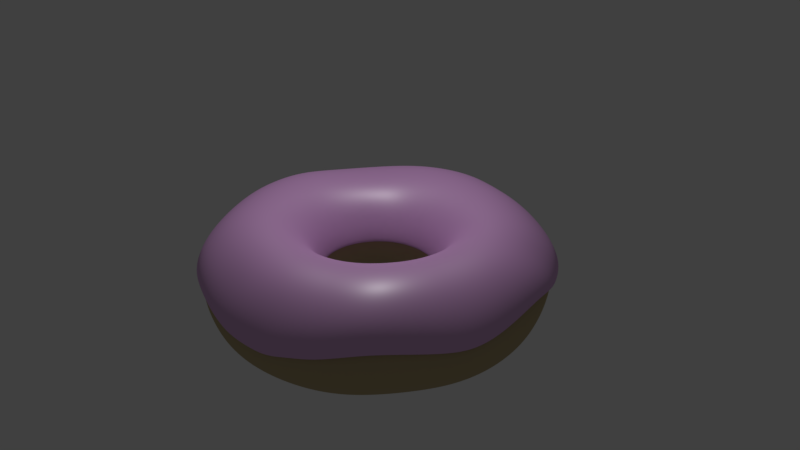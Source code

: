 # Source: donut_pink.blend  (saved by Blender 2.79.0; exported with 4.5.12 LTS)
import bpy
from mathutils import Matrix  # noqa: F401  (used for matrix-valued properties, if any)

bpy.ops.wm.read_factory_settings(use_empty=True)
scene = bpy.context.scene
scene.name = 'Scene'

# ---- collections
col_collection_1 = bpy.data.collections.new('Collection 1'); scene.collection.children.link(col_collection_1)

# ---- materials (node trees are filled in below, after node groups)
mat_material_002 = bpy.data.materials.new('Material.002')
mat_material_002.alpha_threshold = 0.0
mat_material_002.roughness = 0.5
mat_material_001 = bpy.data.materials.new('Material.001')
mat_material_001.alpha_threshold = 0.0
mat_material_001.roughness = 0.5

# ---- material node trees
mat_material_002.use_nodes = True; mat_material_002.node_tree.nodes.clear()
_N = mat_material_002.node_tree.nodes; _L = mat_material_002.node_tree.links
n0 = _N.new('ShaderNodeBsdfAnisotropic'); n0.name = 'Glossy BSDF'; n0.location = (87, 189)
n0.distribution = 'GGX'
n0.inputs[1].default_value = 0.4916
n1 = _N.new('ShaderNodeOutputMaterial'); n1.name = 'Material Output'; n1.location = (574, 312)
n2 = _N.new('ShaderNodeMixShader'); n2.name = 'Mix Shader'; n2.location = (346, 268)
n2.inputs[0].default_value = 0.2
n3 = _N.new('ShaderNodeBsdfDiffuse'); n3.name = 'Diffuse BSDF'; n3.location = (86, 315)
n3.inputs[0].default_value = (0.7725, 0.3973, 0.8, 1.0)
n3.inputs[1].default_value = 0.1299
_L.new(n3.outputs[0], n2.inputs[1])
_L.new(n2.outputs[0], n1.inputs[0])
_L.new(n0.outputs[0], n2.inputs[2])
n1.is_active_output = True
mat_material_001.use_nodes = True; mat_material_001.node_tree.nodes.clear()
_N = mat_material_001.node_tree.nodes; _L = mat_material_001.node_tree.links
n0 = _N.new('ShaderNodeOutputMaterial'); n0.name = 'Material Output'; n0.location = (300, 300)
n1 = _N.new('ShaderNodeBsdfDiffuse'); n1.name = 'Diffuse BSDF'; n1.location = (10, 300)
n1.inputs[0].default_value = (0.4969, 0.3993, 0.225, 1.0)
n1.inputs[1].default_value = 0.1234
_L.new(n1.outputs[0], n0.inputs[0])
n0.is_active_output = True

# ---- world
world_world = bpy.data.worlds.new('World'); scene.world = world_world
world_world.color = (0.05088, 0.05088, 0.05088)
world_world.use_sun_shadow = False
world_world.sun_shadow_jitter_overblur = 0.0
world_world.cycles.sampling_method = 'MANUAL'

# ---- cameras
cam_camera = bpy.data.cameras.new('Camera')
cam_camera.clip_end = 100.0
cam_camera.lens = 35.0
cam_camera.sensor_width = 32.0
cam_camera.sensor_height = 18.0
cam_camera.ortho_scale = 7.314
cam_camera.dof.focus_distance = 0.0

# ---- lights
light_lamp = bpy.data.lights.new('Lamp', 'POINT')
light_lamp.transmission_factor = 0.0
light_lamp.cutoff_distance = 30.0
light_lamp.energy = 100.0
light_lamp.shadow_buffer_clip_start = 1.001
light_lamp.shadow_soft_size = 0.1
light_lamp.shadow_maximum_resolution = 0.006
light_lamp.use_absolute_resolution = True

# ---- meshes
me_torus_001 = bpy.data.meshes.new('Torus.001')
me_torus_001.from_pydata([(1.484, 0.08188, 0.1393), (1.411, 0.05977, 0.3067), (1.239, 0.01835, 0.4486), (0.999, 0.001598, 0.5006), (0.7605, 0.01173, 0.4312), (0.5868, 0.02219, 0.2466), (0.5207, 0.01541, -0.009363), (1.458, 0.3054, 0.1754), (1.385, 0.2678, 0.332), (1.219, 0.1915, 0.4594), (0.9895, 0.1357, 0.5015), (0.7584, 0.1145, 0.4305), (0.5868, 0.1016, 0.2457), (0.5198, 0.08439, -0.009933), (1.419, 0.481, 0.1599), (1.345, 0.4408, 0.3199), (1.185, 0.3489, 0.4555), (0.9646, 0.2669, 0.5017), (0.7431, 0.215, 0.4298), (0.5765, 0.179, 0.245), (0.5097, 0.1516, -0.0104), (1.366, 0.6234, 0.1251), (1.296, 0.5868, 0.2872), (1.137, 0.4924, 0.4437), (0.9251, 0.3915, 0.5009), (0.7142, 0.3108, 0.4293), (0.5555, 0.2525, 0.2445), (0.4905, 0.2155, -0.01071), (1.295, 0.7585, 0.09887), (1.232, 0.7245, 0.263), (1.076, 0.6301, 0.4365), (0.8703, 0.5075, 0.4997), (0.6717, 0.3999, 0.4292), (0.5238, 0.3202, 0.2444), (0.4622, 0.2749, -0.01082), (1.206, 0.9046, 0.09053), (1.152, 0.8661, 0.2549), (1.002, 0.7578, 0.431), (0.8007, 0.6139, 0.4986), (0.6163, 0.4804, 0.4293), (0.4815, 0.3807, 0.2445), (0.4252, 0.3286, -0.01071), (1.094, 1.048, 0.07587), (1.049, 1.001, 0.2442), (0.9073, 0.8759, 0.4273), (0.7166, 0.7094, 0.4981), (0.549, 0.5512, 0.4298), (0.4297, 0.4332, 0.245), (0.3803, 0.3757, -0.0104), (0.9569, 1.179, 0.05477), (0.9197, 1.123, 0.2327), (0.7902, 0.9822, 0.4245), (0.6181, 0.7931, 0.498), (0.4714, 0.6116, 0.4305), (0.3698, 0.4775, 0.2457), (0.3284, 0.4158, -0.009933), (0.7903, 1.293, 0.04264), (0.7584, 1.23, 0.2308), (0.6503, 1.075, 0.4247), (0.5062, 0.8647, 0.4986), (0.3855, 0.6612, 0.4312), (0.3033, 0.5132, 0.2466), (0.2707, 0.4484, -0.009363), (0.6006, 1.383, 0.0486), (0.5764, 1.314, 0.2379), (0.4945, 1.148, 0.429), (0.3848, 0.9231, 0.4995), (0.2932, 0.6999, 0.4319), (0.2317, 0.5403, 0.2475), (0.2085, 0.4734, -0.008752), (0.4174, 1.438, 0.06701), (0.3968, 1.362, 0.2524), (0.3379, 1.192, 0.436), (0.2609, 0.9633, 0.5007), (0.1968, 0.7275, 0.4325), (0.1566, 0.5587, 0.2483), (0.1432, 0.4906, -0.008163), (0.2693, 1.461, 0.1087), (0.2443, 1.376, 0.2828), (0.1877, 1.207, 0.443), (0.1358, 0.9845, 0.5019), (0.09841, 0.7442, 0.4329), (0.07971, 0.5685, 0.249), (0.07608, 0.5, -0.007653), (0.1244, 1.467, 0.1531), (0.09639, 1.379, 0.3143), (0.0391, 1.212, 0.4535), (0.006775, 0.9912, 0.5024), (5.662e-08, 0.75, 0.433), (0.002513, 0.5698, 0.2496), (0.008581, 0.5018, -0.007266), (-0.05159, 1.461, 0.1727), (-0.07865, 1.381, 0.329), (-0.1215, 1.212, 0.4585), (-0.1252, 0.9845, 0.5019), (-0.09789, 0.7436, 0.433), (-0.07345, 0.5628, 0.2499), (-0.05799, 0.496, -0.007041), (-0.2797, 1.437, 0.1469), (-0.2907, 1.363, 0.3117), (-0.2963, 1.193, 0.451), (-0.2559, 0.9635, 0.5004), (-0.1915, 0.7251, 0.432), (-0.1467, 0.5477, 0.25), (-0.1224, 0.483, -0.006993), (-0.523, 1.386, 0.1009), (-0.5166, 1.32, 0.2761), (-0.4705, 1.152, 0.437), (-0.369, 0.9271, 0.495), (-0.2734, 0.6962, 0.428), (-0.2156, 0.5242, 0.2495), (-0.1843, 0.4619, -0.006993), (-0.7368, 1.3, 0.06812), (-0.7146, 1.241, 0.2516), (-0.6098, 1.086, 0.4275), (-0.4636, 0.8748, 0.4867), (-0.3456, 0.6566, 0.4223), (-0.2778, 0.4924, 0.2479), (-0.243, 0.433, -0.006993), (-0.9045, 1.192, 0.06362), (-0.8677, 1.138, 0.2483), (-0.7246, 1.0, 0.4197), (-0.5466, 0.8083, 0.4773), (-0.4109, 0.606, 0.4163), (-0.3343, 0.4524, 0.246), (-0.2974, 0.3967, -0.006993), (-1.052, 1.061, 0.05902), (-1.001, 1.016, 0.2442), (-0.8288, 0.8971, 0.4129), (-0.6237, 0.7271, 0.4695), (-0.4723, 0.5443, 0.4118), (-0.3861, 0.4045, 0.2446), (-0.3466, 0.3536, -0.006993), (-1.182, 0.9072, 0.03144), (-1.121, 0.8714, 0.2248), (-0.9291, 0.7758, 0.4094), (-0.701, 0.6309, 0.4663), (-0.5324, 0.4716, 0.4101), (-0.4335, 0.3491, 0.244), (-0.3897, 0.3044, -0.006993), (-1.292, 0.7358, -0.0008485), (-1.223, 0.7102, 0.2258), (-1.028, 0.6361, 0.4047), (-0.7826, 0.52, 0.4695), (-0.5915, 0.3889, 0.4118), (-0.4762, 0.2871, 0.2446), (-0.426, 0.25, -0.006993), (-1.38, 0.5559, -0.01845), (-1.315, 0.537, 0.2137), (-1.119, 0.4835, 0.4057), (-0.8617, 0.3976, 0.4773), (-0.6472, 0.298, 0.4163), (-0.513, 0.2196, 0.246), (-0.4549, 0.1913, -0.006993), (-1.442, 0.3745, -0.002046), (-1.386, 0.3594, 0.2048), (-1.193, 0.3245, 0.4168), (-0.9296, 0.2675, 0.4867), (-0.695, 0.2012, 0.4223), (-0.542, 0.1481, 0.2479), (-0.476, 0.1294, -0.006993), (-1.479, 0.191, 0.03164), (-1.422, 0.1818, 0.2295), (-1.238, 0.1629, 0.4302), (-0.9778, 0.1338, 0.495), (-0.73, 0.1012, 0.428), (-0.5608, 0.07433, 0.2495), (-0.4887, 0.06526, -0.006993), (-1.491, 0.002613, 0.0592), (-1.433, -0.0003918, 0.2485), (-1.25, 1.093e-07, 0.433), (-0.9991, 0.0002207, 0.4997), (-0.7474, 0.0006337, 0.432), (-0.567, 4.957e-08, 0.25), (-0.493, 4.465e-08, -0.006993), (-1.479, -0.1894, 0.06098), (-1.421, -0.1863, 0.2491), (-1.239, -0.1632, 0.433), (-0.9914, -0.1305, 0.5), (-0.7436, -0.09789, 0.433), (-0.5621, -0.07401, 0.25), (-0.4887, -0.06526, -0.006993), (-1.446, -0.3675, 0.04431), (-1.388, -0.3605, 0.2376), (-1.208, -0.3223, 0.4316), (-0.9659, -0.2588, 0.5), (-0.7244, -0.1941, 0.433), (-0.5477, -0.1467, 0.25), (-0.476, -0.1294, -0.006993), (-1.39, -0.536, 0.02395), (-1.333, -0.5256, 0.2227), (-1.157, -0.473, 0.4266), (-0.9239, -0.3827, 0.5), (-0.6929, -0.287, 0.433), (-0.5238, -0.217, 0.25), (-0.4549, -0.1913, -0.006993), (-1.306, -0.7033, 0.014), (-1.252, -0.688, 0.2158), (-1.086, -0.6176, 0.4241), (-0.866, -0.5, 0.5), (-0.6495, -0.375, 0.433), (-0.491, -0.2835, 0.25), (-0.426, -0.25, -0.006993), (-1.194, -0.8748, 0.02472), (-1.146, -0.8497, 0.223), (-0.9938, -0.7556, 0.4266), (-0.7934, -0.6088, 0.5), (-0.595, -0.4566, 0.433), (-0.4498, -0.3452, 0.25), (-0.3897, -0.3044, -0.006993), (-1.046, -1.046, 0.06043), (-1.009, -1.008, 0.2487), (-0.8828, -0.8831, 0.4328), (-0.7061, -0.7066, 0.4998), (-0.5303, -0.5303, 0.433), (-0.4009, -0.4009, 0.25), (-0.3466, -0.3536, -0.006993), (-0.8747, -1.2, 0.09906), (-0.848, -1.147, 0.2749), (-0.7428, -0.9884, 0.4367), (-0.5976, -0.7882, 0.4978), (-0.4553, -0.5944, 0.4328), (-0.3452, -0.4498, 0.25), (-0.2974, -0.3967, -0.006993), (-0.685, -1.314, 0.1131), (-0.6589, -1.247, 0.2804), (-0.5812, -1.07, 0.4344), (-0.4734, -0.8536, 0.4948), (-0.3692, -0.6468, 0.4319), (-0.2835, -0.491, 0.25), (-0.243, -0.433, -0.006993), (-0.4913, -1.39, 0.0949), (-0.4654, -1.316, 0.2655), (-0.4112, -1.13, 0.4267), (-0.3424, -0.905, 0.4922), (-0.2769, -0.6882, 0.431), (-0.217, -0.5238, 0.25), (-0.1843, -0.4619, -0.006993), (-0.3073, -1.441, 0.05547), (-0.2858, -1.365, 0.2352), (-0.2484, -1.176, 0.4183), (-0.213, -0.9445, 0.4911), (-0.1822, -0.7189, 0.4307), (-0.1467, -0.5477, 0.25), (-0.1224, -0.483, -0.006993), (-0.136, -1.474, 0.02406), (-0.122, -1.401, 0.2157), (-0.1003, -1.212, 0.4154), (-0.09025, -0.9726, 0.4922), (-0.08774, -0.7388, 0.431), (-0.07401, -0.5621, 0.25), (-0.05827, -0.4957, -0.006993), (0.0338, -1.492, 0.007201), (0.03345, -1.424, 0.2113), (0.03772, -1.233, 0.4178), (0.0266, -0.9875, 0.4948), (0.005758, -0.7473, 0.4319), (4.281e-08, -0.567, 0.25), (0.006993, -0.5, -0.006993), (0.2023, -1.486, 0.001048), (0.1886, -1.423, 0.2084), (0.1764, -1.234, 0.4223), (0.1416, -0.9862, 0.4978), (0.0992, -0.743, 0.4328), (0.07401, -0.5621, 0.25), (0.07226, -0.4957, -0.006993), (0.4143, -1.454, -0.009413), (0.3601, -1.392, 0.2103), (0.3214, -1.209, 0.425), (0.2598, -0.9655, 0.4998), (0.1941, -0.7244, 0.433), (0.1467, -0.5477, 0.25), (0.1364, -0.483, -0.006993), (0.5626, -1.39, 0.02469), (0.5369, -1.331, 0.2262), (0.475, -1.157, 0.4261), (0.3827, -0.9239, 0.5), (0.287, -0.6929, 0.433), (0.217, -0.5238, 0.25), (0.1983, -0.4619, -0.006993), (0.7495, -1.298, 0.04957), (0.7093, -1.246, 0.2534), (0.6223, -1.085, 0.4373), (0.5, -0.866, 0.5), (0.375, -0.6495, 0.433), (0.2835, -0.491, 0.25), (0.257, -0.433, -0.006993), (0.9151, -1.19, 0.1001), (0.8623, -1.149, 0.2988), (0.7533, -1.001, 0.4628), (0.6072, -0.7951, 0.5043), (0.4566, -0.595, 0.433), (0.3452, -0.4498, 0.25), (0.3114, -0.3967, -0.006993), (1.057, -1.068, 0.1367), (0.994, -1.038, 0.3347), (0.8679, -0.9025, 0.4834), (0.703, -0.7118, 0.5116), (0.5303, -0.5303, 0.433), (0.4009, -0.4009, 0.25), (0.3605, -0.3536, -0.006993), (1.179, -0.9261, 0.1377), (1.109, -0.905, 0.3414), (0.9713, -0.7841, 0.4904), (0.788, -0.6148, 0.5149), (0.595, -0.4566, 0.433), (0.4504, -0.3445, 0.2499), (0.404, -0.3041, -0.007041), (1.288, -0.7594, 0.1138), (1.217, -0.7444, 0.319), (1.066, -0.6443, 0.4805), (0.8619, -0.5047, 0.5116), (0.6495, -0.375, 0.433), (0.4935, -0.2807, 0.2496), (0.4416, -0.2482, -0.007266), (1.384, -0.5752, 0.08085), (1.311, -0.5637, 0.2827), (1.146, -0.4887, 0.4579), (0.9223, -0.3844, 0.5043), (0.6934, -0.2864, 0.4329), (0.5295, -0.2106, 0.249), (0.4728, -0.1871, -0.007653), (1.452, -0.382, 0.05656), (1.382, -0.3747, 0.248), (1.206, -0.3261, 0.4348), (0.9659, -0.2588, 0.5), (0.7272, -0.1911, 0.4325), (0.5576, -0.1357, 0.2483), (0.4967, -0.1218, -0.008163), (1.485, -0.1597, 0.08466), (1.415, -0.1645, 0.2641), (1.237, -0.1598, 0.4326), (0.9914, -0.1305, 0.5), (0.7498, -0.09093, 0.4319), (0.5769, -0.05751, 0.2475), (0.5129, -0.05382, -0.008752)], [], [(0, 7, 8, 1), (1, 8, 9, 2), (2, 9, 10, 3), (3, 10, 11, 4), (4, 11, 12, 5), (5, 12, 13, 6), (7, 14, 15, 8), (8, 15, 16, 9), (9, 16, 17, 10), (10, 17, 18, 11), (11, 18, 19, 12), (12, 19, 20, 13), (14, 21, 22, 15), (15, 22, 23, 16), (16, 23, 24, 17), (17, 24, 25, 18), (18, 25, 26, 19), (19, 26, 27, 20), (21, 28, 29, 22), (22, 29, 30, 23), (23, 30, 31, 24), (24, 31, 32, 25), (25, 32, 33, 26), (26, 33, 34, 27), (28, 35, 36, 29), (29, 36, 37, 30), (30, 37, 38, 31), (31, 38, 39, 32), (32, 39, 40, 33), (33, 40, 41, 34), (35, 42, 43, 36), (36, 43, 44, 37), (37, 44, 45, 38), (38, 45, 46, 39), (39, 46, 47, 40), (40, 47, 48, 41), (42, 49, 50, 43), (43, 50, 51, 44), (44, 51, 52, 45), (45, 52, 53, 46), (46, 53, 54, 47), (47, 54, 55, 48), (49, 56, 57, 50), (50, 57, 58, 51), (51, 58, 59, 52), (52, 59, 60, 53), (53, 60, 61, 54), (54, 61, 62, 55), (56, 63, 64, 57), (57, 64, 65, 58), (58, 65, 66, 59), (59, 66, 67, 60), (60, 67, 68, 61), (61, 68, 69, 62), (63, 70, 71, 64), (64, 71, 72, 65), (65, 72, 73, 66), (66, 73, 74, 67), (67, 74, 75, 68), (68, 75, 76, 69), (70, 77, 78, 71), (71, 78, 79, 72), (72, 79, 80, 73), (73, 80, 81, 74), (74, 81, 82, 75), (75, 82, 83, 76), (77, 84, 85, 78), (78, 85, 86, 79), (79, 86, 87, 80), (80, 87, 88, 81), (81, 88, 89, 82), (82, 89, 90, 83), (84, 91, 92, 85), (85, 92, 93, 86), (86, 93, 94, 87), (87, 94, 95, 88), (88, 95, 96, 89), (89, 96, 97, 90), (91, 98, 99, 92), (92, 99, 100, 93), (93, 100, 101, 94), (94, 101, 102, 95), (95, 102, 103, 96), (96, 103, 104, 97), (98, 105, 106, 99), (99, 106, 107, 100), (100, 107, 108, 101), (101, 108, 109, 102), (102, 109, 110, 103), (103, 110, 111, 104), (105, 112, 113, 106), (106, 113, 114, 107), (107, 114, 115, 108), (108, 115, 116, 109), (109, 116, 117, 110), (110, 117, 118, 111), (112, 119, 120, 113), (113, 120, 121, 114), (114, 121, 122, 115), (115, 122, 123, 116), (116, 123, 124, 117), (117, 124, 125, 118), (119, 126, 127, 120), (120, 127, 128, 121), (121, 128, 129, 122), (122, 129, 130, 123), (123, 130, 131, 124), (124, 131, 132, 125), (126, 133, 134, 127), (127, 134, 135, 128), (128, 135, 136, 129), (129, 136, 137, 130), (130, 137, 138, 131), (131, 138, 139, 132), (133, 140, 141, 134), (134, 141, 142, 135), (135, 142, 143, 136), (136, 143, 144, 137), (137, 144, 145, 138), (138, 145, 146, 139), (140, 147, 148, 141), (141, 148, 149, 142), (142, 149, 150, 143), (143, 150, 151, 144), (144, 151, 152, 145), (145, 152, 153, 146), (147, 154, 155, 148), (148, 155, 156, 149), (149, 156, 157, 150), (150, 157, 158, 151), (151, 158, 159, 152), (152, 159, 160, 153), (154, 161, 162, 155), (155, 162, 163, 156), (156, 163, 164, 157), (157, 164, 165, 158), (158, 165, 166, 159), (159, 166, 167, 160), (161, 168, 169, 162), (162, 169, 170, 163), (163, 170, 171, 164), (164, 171, 172, 165), (165, 172, 173, 166), (166, 173, 174, 167), (168, 175, 176, 169), (169, 176, 177, 170), (170, 177, 178, 171), (171, 178, 179, 172), (172, 179, 180, 173), (173, 180, 181, 174), (175, 182, 183, 176), (176, 183, 184, 177), (177, 184, 185, 178), (178, 185, 186, 179), (179, 186, 187, 180), (180, 187, 188, 181), (182, 189, 190, 183), (183, 190, 191, 184), (184, 191, 192, 185), (185, 192, 193, 186), (186, 193, 194, 187), (187, 194, 195, 188), (189, 196, 197, 190), (190, 197, 198, 191), (191, 198, 199, 192), (192, 199, 200, 193), (193, 200, 201, 194), (194, 201, 202, 195), (196, 203, 204, 197), (197, 204, 205, 198), (198, 205, 206, 199), (199, 206, 207, 200), (200, 207, 208, 201), (201, 208, 209, 202), (203, 210, 211, 204), (204, 211, 212, 205), (205, 212, 213, 206), (206, 213, 214, 207), (207, 214, 215, 208), (208, 215, 216, 209), (210, 217, 218, 211), (211, 218, 219, 212), (212, 219, 220, 213), (213, 220, 221, 214), (214, 221, 222, 215), (215, 222, 223, 216), (217, 224, 225, 218), (218, 225, 226, 219), (219, 226, 227, 220), (220, 227, 228, 221), (221, 228, 229, 222), (222, 229, 230, 223), (224, 231, 232, 225), (225, 232, 233, 226), (226, 233, 234, 227), (227, 234, 235, 228), (228, 235, 236, 229), (229, 236, 237, 230), (231, 238, 239, 232), (232, 239, 240, 233), (233, 240, 241, 234), (234, 241, 242, 235), (235, 242, 243, 236), (236, 243, 244, 237), (238, 245, 246, 239), (239, 246, 247, 240), (240, 247, 248, 241), (241, 248, 249, 242), (242, 249, 250, 243), (243, 250, 251, 244), (245, 252, 253, 246), (246, 253, 254, 247), (247, 254, 255, 248), (248, 255, 256, 249), (249, 256, 257, 250), (250, 257, 258, 251), (252, 259, 260, 253), (253, 260, 261, 254), (254, 261, 262, 255), (255, 262, 263, 256), (256, 263, 264, 257), (257, 264, 265, 258), (259, 266, 267, 260), (260, 267, 268, 261), (261, 268, 269, 262), (262, 269, 270, 263), (263, 270, 271, 264), (264, 271, 272, 265), (266, 273, 274, 267), (267, 274, 275, 268), (268, 275, 276, 269), (269, 276, 277, 270), (270, 277, 278, 271), (271, 278, 279, 272), (273, 280, 281, 274), (274, 281, 282, 275), (275, 282, 283, 276), (276, 283, 284, 277), (277, 284, 285, 278), (278, 285, 286, 279), (280, 287, 288, 281), (281, 288, 289, 282), (282, 289, 290, 283), (283, 290, 291, 284), (284, 291, 292, 285), (285, 292, 293, 286), (287, 294, 295, 288), (288, 295, 296, 289), (289, 296, 297, 290), (290, 297, 298, 291), (291, 298, 299, 292), (292, 299, 300, 293), (294, 301, 302, 295), (295, 302, 303, 296), (296, 303, 304, 297), (297, 304, 305, 298), (298, 305, 306, 299), (299, 306, 307, 300), (301, 308, 309, 302), (302, 309, 310, 303), (303, 310, 311, 304), (304, 311, 312, 305), (305, 312, 313, 306), (306, 313, 314, 307), (308, 315, 316, 309), (309, 316, 317, 310), (310, 317, 318, 311), (311, 318, 319, 312), (312, 319, 320, 313), (313, 320, 321, 314), (315, 322, 323, 316), (316, 323, 324, 317), (317, 324, 325, 318), (318, 325, 326, 319), (319, 326, 327, 320), (320, 327, 328, 321), (322, 329, 330, 323), (323, 330, 331, 324), (324, 331, 332, 325), (325, 332, 333, 326), (326, 333, 334, 327), (327, 334, 335, 328), (329, 0, 1, 330), (330, 1, 2, 331), (331, 2, 3, 332), (332, 3, 4, 333), (333, 4, 5, 334), (334, 5, 6, 335)])
me_torus_001.polygons.foreach_set('use_smooth', [True] * 288)
me_torus_001.materials.append(mat_material_002)
me_torus_001.use_remesh_preserve_volume = False
me_torus_001.use_remesh_preserve_attributes = False
me_torus_001.use_mirror_vertex_groups = False
me_torus_001.update()
me_torus = bpy.data.meshes.new('Torus')
me_torus.from_pydata([(1.493, 0.004964, 0.003358), (1.42, 0.008639, 0.2558), (1.241, 0.00605, 0.4371), (0.999, 0.001598, 0.5006), (0.7605, 0.01173, 0.4312), (0.5868, 0.02219, 0.2466), (0.5137, 0.01541, -0.00237), (0.569, 0.002262, -0.2503), (0.75, 0.0, -0.433), (1.0, 0.0005377, -0.4998), (1.25, 0.0002931, -0.4329), (1.432, 0.000419, -0.2497), (1.471, 0.2067, 0.007396), (1.396, 0.2035, 0.2611), (1.222, 0.1745, 0.4407), (0.9895, 0.1357, 0.5015), (0.7584, 0.1145, 0.4305), (0.5868, 0.1016, 0.2457), (0.5128, 0.08439, -0.002941), (0.5655, 0.07781, -0.2506), (0.7436, 0.09789, -0.433), (0.9914, 0.1305, -0.5), (1.239, 0.1632, -0.433), (1.417, 0.1895, -0.2483), (1.429, 0.4017, 0.01011), (1.354, 0.391, 0.2636), (1.187, 0.3372, 0.4423), (0.9646, 0.2669, 0.5017), (0.7431, 0.215, 0.4298), (0.5765, 0.179, 0.245), (0.5027, 0.1516, -0.003409), (0.5523, 0.1519, -0.2508), (0.7244, 0.1941, -0.433), (0.9659, 0.2588, -0.5), (1.207, 0.3229, -0.4304), (1.379, 0.3736, -0.2435), (1.369, 0.5826, 0.01895), (1.299, 0.5646, 0.2621), (1.138, 0.4897, 0.4407), (0.9251, 0.3915, 0.5009), (0.7142, 0.3108, 0.4293), (0.5555, 0.2525, 0.2445), (0.4835, 0.2155, -0.003718), (0.5293, 0.2231, -0.2509), (0.6929, 0.287, -0.433), (0.9239, 0.3821, -0.4977), (1.155, 0.475, -0.4193), (1.319, 0.5467, -0.2283), (1.292, 0.7491, 0.02833), (1.232, 0.7223, 0.2605), (1.076, 0.6301, 0.4365), (0.8703, 0.5075, 0.4997), (0.6717, 0.3999, 0.4292), (0.5238, 0.3202, 0.2444), (0.4552, 0.2749, -0.003826), (0.4968, 0.29, -0.251), (0.6495, 0.375, -0.433), (0.8661, 0.4985, -0.4937), (1.083, 0.6187, -0.4073), (1.24, 0.7083, -0.2121), (1.2, 0.9023, 0.02888), (1.152, 0.866, 0.2553), (1.002, 0.7578, 0.431), (0.8007, 0.6139, 0.4986), (0.6163, 0.4804, 0.4293), (0.4815, 0.3807, 0.2445), (0.4182, 0.3286, -0.003718), (0.4553, 0.3513, -0.2509), (0.595, 0.4566, -0.433), (0.7934, 0.6068, -0.4919), (0.9919, 0.7533, -0.402), (1.139, 0.8604, -0.2048), (1.084, 1.046, 0.0194), (1.046, 1.0, 0.248), (0.9069, 0.8759, 0.4278), (0.7166, 0.7094, 0.4981), (0.549, 0.5512, 0.4298), (0.4297, 0.4332, 0.245), (0.3733, 0.3757, -0.003409), (0.4055, 0.4061, -0.2508), (0.5303, 0.5303, -0.433), (0.7071, 0.7056, -0.4937), (0.884, 0.8775, -0.4073), (1.021, 1.002, -0.2144), (0.9417, 1.177, 0.004745), (0.9131, 1.122, 0.2417), (0.7886, 0.9821, 0.4267), (0.6181, 0.7931, 0.498), (0.4714, 0.6116, 0.4305), (0.3698, 0.4775, 0.2457), (0.3214, 0.4158, -0.002941), (0.3485, 0.4536, -0.2506), (0.4566, 0.595, -0.433), (0.6088, 0.7928, -0.4977), (0.761, 0.9883, -0.4193), (0.881, 1.129, -0.2324), (0.7721, 1.291, -0.004197), (0.7497, 1.229, 0.2424), (0.648, 1.075, 0.4278), (0.5062, 0.8647, 0.4986), (0.3855, 0.6612, 0.4312), (0.3033, 0.5132, 0.2466), (0.2637, 0.4484, -0.00237), (0.2855, 0.4933, -0.2503), (0.375, 0.6495, -0.433), (0.5, 0.866, -0.5), (0.625, 1.082, -0.4304), (0.7217, 1.238, -0.2472), (0.5848, 1.381, -0.002045), (0.5695, 1.313, 0.2471), (0.493, 1.148, 0.431), (0.3848, 0.9231, 0.4995), (0.2932, 0.6999, 0.4319), (0.2317, 0.5403, 0.2475), (0.2015, 0.4734, -0.001759), (0.2178, 0.5247, -0.2501), (0.287, 0.6929, -0.433), (0.3827, 0.9239, -0.5), (0.4784, 1.155, -0.433), (0.5492, 1.324, -0.2502), (0.3984, 1.437, 0.002972), (0.3915, 1.362, 0.2545), (0.3377, 1.192, 0.4364), (0.2609, 0.9633, 0.5007), (0.1968, 0.7275, 0.4325), (0.1566, 0.5587, 0.2483), (0.1362, 0.4906, -0.001171), (0.1468, 0.5478, -0.25), (0.1941, 0.7244, -0.433), (0.2588, 0.9659, -0.5), (0.3235, 1.207, -0.433), (0.3717, 1.383, -0.2497), (0.2156, 1.461, 0.007084), (0.2178, 1.376, 0.2607), (0.1847, 1.207, 0.4404), (0.1358, 0.9845, 0.5019), (0.09841, 0.7442, 0.4329), (0.07971, 0.5685, 0.249), (0.06909, 0.5, -0.00066), (0.07401, 0.5621, -0.25), (0.09789, 0.7436, -0.433), (0.1305, 0.9914, -0.5), (0.1632, 1.239, -0.433), (0.1915, 1.415, -0.2484), (0.02469, 1.468, 0.008828), (0.0375, 1.38, 0.2631), (0.02572, 1.212, 0.4419), (0.006775, 0.9912, 0.5024), (5.662e-08, 0.75, 0.433), (0.002513, 0.5698, 0.2496), (0.001588, 0.5018, -0.0002738), (4.281e-08, 0.567, -0.25), (5.662e-08, 0.75, -0.433), (7.55e-08, 1.0, -0.5), (9.437e-08, 1.25, -0.433), (0.00647, 1.425, -0.2477), (-0.1761, 1.461, 0.007052), (-0.1573, 1.382, 0.2607), (-0.1423, 1.212, 0.4405), (-0.1252, 0.9845, 0.5019), (-0.09789, 0.7436, 0.433), (-0.07345, 0.5628, 0.2499), (-0.06498, 0.496, -4.855e-05), (-0.07401, 0.5621, -0.25), (-0.09789, 0.7436, -0.433), (-0.1305, 0.9914, -0.5), (-0.1632, 1.239, -0.433), (-0.1826, 1.415, -0.2484), (-0.3793, 1.437, 0.003197), (-0.3552, 1.364, 0.2556), (-0.3124, 1.193, 0.437), (-0.2559, 0.9635, 0.5004), (-0.1915, 0.7251, 0.432), (-0.1467, 0.5477, 0.25), (-0.1294, 0.483, 6.123e-17), (-0.1467, 0.5477, -0.25), (-0.1941, 0.7244, -0.433), (-0.2588, 0.9659, -0.5), (-0.3235, 1.207, -0.433), (-0.3701, 1.383, -0.2497), (-0.5734, 1.385, 0.0002381), (-0.5452, 1.32, 0.2511), (-0.4747, 1.152, 0.4333), (-0.369, 0.9271, 0.495), (-0.2734, 0.6962, 0.428), (-0.2156, 0.5242, 0.2495), (-0.1913, 0.4619, 6.123e-17), (-0.217, 0.5238, -0.25), (-0.287, 0.6929, -0.433), (-0.3827, 0.9239, -0.5), (-0.4784, 1.155, -0.433), (-0.5484, 1.324, -0.25), (-0.75, 1.299, 0.0), (-0.7165, 1.241, 0.25), (-0.6098, 1.086, 0.4275), (-0.4636, 0.8748, 0.4867), (-0.3456, 0.6566, 0.4223), (-0.2778, 0.4924, 0.2479), (-0.25, 0.433, 6.123e-17), (-0.2835, 0.491, -0.25), (-0.375, 0.6495, -0.433), (-0.5, 0.866, -0.5), (-0.625, 1.083, -0.433), (-0.7165, 1.241, -0.25), (-0.9131, 1.19, 0.0), (-0.8677, 1.138, 0.2483), (-0.7246, 1.0, 0.4197), (-0.5466, 0.8083, 0.4773), (-0.4109, 0.606, 0.4163), (-0.3343, 0.4524, 0.246), (-0.3044, 0.3967, 6.123e-17), (-0.3452, 0.4498, -0.25), (-0.4566, 0.595, -0.433), (-0.6088, 0.7934, -0.5), (-0.761, 0.9917, -0.433), (-0.8724, 1.137, -0.25), (-1.061, 1.061, 0.0), (-1.001, 1.016, 0.2454), (-0.8288, 0.8971, 0.4129), (-0.6237, 0.7271, 0.4695), (-0.4723, 0.5443, 0.4118), (-0.3861, 0.4045, 0.2446), (-0.3536, 0.3536, 6.123e-17), (-0.4009, 0.4009, -0.25), (-0.5303, 0.5303, -0.433), (-0.7071, 0.7071, -0.5), (-0.8839, 0.8839, -0.433), (-1.013, 1.013, -0.25), (-1.19, 0.9131, 0.0), (-1.121, 0.8763, 0.244), (-0.9291, 0.776, 0.4101), (-0.701, 0.6309, 0.4663), (-0.5324, 0.4716, 0.4101), (-0.4335, 0.3491, 0.244), (-0.3967, 0.3044, 6.123e-17), (-0.4498, 0.3452, -0.25), (-0.595, 0.4566, -0.433), (-0.7934, 0.6088, -0.5), (-0.9917, 0.761, -0.433), (-1.137, 0.8724, -0.25), (-1.299, 0.75, 0.0), (-1.228, 0.7196, 0.2454), (-1.027, 0.6382, 0.4129), (-0.7826, 0.52, 0.4695), (-0.5915, 0.3889, 0.4118), (-0.4762, 0.2871, 0.2446), (-0.433, 0.25, 6.123e-17), (-0.491, 0.2835, -0.25), (-0.6495, 0.375, -0.433), (-0.866, 0.5, -0.5), (-1.083, 0.625, -0.433), (-1.241, 0.7165, -0.25), (-1.386, 0.574, 0.0), (-1.319, 0.5495, 0.2483), (-1.118, 0.4871, 0.4197), (-0.8617, 0.3976, 0.4773), (-0.6472, 0.298, 0.4163), (-0.513, 0.2196, 0.246), (-0.4619, 0.1913, 6.123e-17), (-0.5238, 0.217, -0.25), (-0.6929, 0.287, -0.433), (-0.9239, 0.3827, -0.5), (-1.155, 0.4784, -0.433), (-1.324, 0.5484, -0.25), (-1.449, 0.3882, 0.0), (-1.384, 0.3709, 0.25), (-1.192, 0.3272, 0.4275), (-0.9296, 0.2675, 0.4867), (-0.695, 0.2012, 0.4223), (-0.542, 0.1481, 0.2479), (-0.483, 0.1294, 6.123e-17), (-0.5477, 0.1467, -0.25), (-0.7244, 0.1941, -0.433), (-0.9659, 0.2588, -0.5), (-1.207, 0.3235, -0.433), (-1.384, 0.3709, -0.25), (-1.487, 0.1958, 0.0), (-1.421, 0.187, 0.25), (-1.238, 0.1635, 0.4325), (-0.9778, 0.1338, 0.495), (-0.73, 0.1012, 0.428), (-0.5608, 0.07433, 0.2495), (-0.4957, 0.06526, 6.123e-17), (-0.5621, 0.07401, -0.25), (-0.7436, 0.09789, -0.433), (-0.9914, 0.1305, -0.5), (-1.239, 0.1632, -0.433), (-1.421, 0.187, -0.25), (-1.5, 1.311e-07, 0.0), (-1.433, 1.253e-07, 0.25), (-1.25, 1.093e-07, 0.433), (-0.9991, 0.0002207, 0.4997), (-0.7474, 0.0006337, 0.432), (-0.567, 4.957e-08, 0.25), (-0.5, 4.371e-08, 6.123e-17), (-0.567, 4.957e-08, -0.25), (-0.75, 6.557e-08, -0.433), (-1.0, 8.742e-08, -0.5), (-1.25, 1.093e-07, -0.433), (-1.433, 1.253e-07, -0.25), (-1.487, -0.1958, 0.0), (-1.421, -0.187, 0.25), (-1.239, -0.1632, 0.433), (-0.9914, -0.1305, 0.5), (-0.7436, -0.09789, 0.433), (-0.5621, -0.07401, 0.25), (-0.4957, -0.06526, 6.123e-17), (-0.5621, -0.07401, -0.25), (-0.7436, -0.09789, -0.433), (-0.9914, -0.1305, -0.5), (-1.239, -0.1632, -0.433), (-1.421, -0.187, -0.25), (-1.449, -0.3882, 0.0), (-1.384, -0.3709, 0.25), (-1.207, -0.3235, 0.433), (-0.9659, -0.2588, 0.5), (-0.7244, -0.1941, 0.433), (-0.5477, -0.1467, 0.25), (-0.483, -0.1294, 6.123e-17), (-0.5477, -0.1467, -0.25), (-0.7244, -0.1941, -0.433), (-0.9659, -0.2588, -0.5), (-1.207, -0.3235, -0.433), (-1.384, -0.3709, -0.25), (-1.386, -0.574, 0.0), (-1.324, -0.5484, 0.25), (-1.155, -0.4784, 0.433), (-0.9239, -0.3827, 0.5), (-0.6929, -0.287, 0.433), (-0.5238, -0.217, 0.25), (-0.4619, -0.1913, 6.123e-17), (-0.5238, -0.217, -0.25), (-0.6929, -0.287, -0.433), (-0.9239, -0.3827, -0.5), (-1.155, -0.4784, -0.433), (-1.324, -0.5484, -0.25), (-1.299, -0.75, 0.0), (-1.241, -0.7165, 0.25), (-1.083, -0.625, 0.433), (-0.866, -0.5, 0.5), (-0.6495, -0.375, 0.433), (-0.491, -0.2835, 0.25), (-0.433, -0.25, 6.123e-17), (-0.491, -0.2835, -0.25), (-0.6495, -0.375, -0.433), (-0.866, -0.5, -0.5), (-1.083, -0.625, -0.433), (-1.241, -0.7165, -0.25), (-1.19, -0.9131, 0.0), (-1.137, -0.8724, 0.25), (-0.9917, -0.761, 0.433), (-0.7934, -0.6088, 0.5), (-0.595, -0.4566, 0.433), (-0.4498, -0.3452, 0.25), (-0.3967, -0.3044, 6.123e-17), (-0.4498, -0.3452, -0.25), (-0.595, -0.4566, -0.433), (-0.7934, -0.6088, -0.5), (-0.9917, -0.761, -0.433), (-1.137, -0.8724, -0.25), (-1.061, -1.061, 0.0), (-1.013, -1.013, 0.25), (-0.8833, -0.8836, 0.4329), (-0.7061, -0.7066, 0.4998), (-0.5303, -0.5303, 0.433), (-0.4009, -0.4009, 0.25), (-0.3536, -0.3536, 6.123e-17), (-0.4009, -0.4009, -0.25), (-0.5303, -0.5303, -0.433), (-0.7071, -0.7071, -0.5), (-0.8839, -0.8839, -0.433), (-1.013, -1.013, -0.25), (-0.911, -1.19, 9.92e-05), (-0.8677, -1.135, 0.2493), (-0.7476, -0.9854, 0.4304), (-0.5976, -0.7882, 0.4978), (-0.4553, -0.5944, 0.4328), (-0.3452, -0.4498, 0.25), (-0.3044, -0.3967, 6.123e-17), (-0.3452, -0.4498, -0.25), (-0.4566, -0.595, -0.433), (-0.6088, -0.7934, -0.5), (-0.761, -0.9917, -0.433), (-0.8717, -1.137, -0.25), (-0.7308, -1.297, 0.0004234), (-0.6844, -1.231, 0.2466), (-0.5875, -1.066, 0.4261), (-0.4734, -0.8536, 0.4948), (-0.3692, -0.6468, 0.4319), (-0.2835, -0.491, 0.25), (-0.25, -0.433, 6.123e-17), (-0.2835, -0.491, -0.25), (-0.375, -0.6495, -0.433), (-0.5, -0.866, -0.5), (-0.6237, -1.082, -0.433), (-0.7055, -1.24, -0.2495), (-0.5287, -1.379, 2.052e-05), (-0.4841, -1.304, 0.2438), (-0.4147, -1.127, 0.422), (-0.3424, -0.905, 0.4922), (-0.2769, -0.6882, 0.431), (-0.217, -0.5238, 0.25), (-0.1913, -0.4619, 6.123e-17), (-0.217, -0.5238, -0.25), (-0.287, -0.6929, -0.433), (-0.3827, -0.9239, -0.5), (-0.4723, -1.154, -0.4327), (-0.5235, -1.322, -0.2489), (-0.33, -1.44, -0.0002097), (-0.294, -1.361, 0.2425), (-0.2489, -1.175, 0.4202), (-0.213, -0.9445, 0.4911), (-0.1822, -0.7189, 0.4307), (-0.1467, -0.5477, 0.25), (-0.1294, -0.483, 6.123e-17), (-0.1467, -0.5477, -0.25), (-0.1941, -0.7244, -0.433), (-0.2588, -0.9659, -0.5), (-0.3148, -1.207, -0.4326), (-0.3391, -1.382, -0.2485), (-0.15, -1.481, 4.24e-05), (-0.1253, -1.401, 0.2437), (-0.1011, -1.212, 0.422), (-0.09025, -0.9726, 0.4922), (-0.08774, -0.7388, 0.431), (-0.07401, -0.5621, 0.25), (-0.06526, -0.4957, 6.123e-17), (-0.07401, -0.5621, -0.25), (-0.0979, -0.7436, -0.433), (-0.1305, -0.9914, -0.5), (-0.1567, -1.239, -0.4327), (-0.161, -1.419, -0.2488), (0.02092, -1.498, 0.0005001), (0.03112, -1.423, 0.2466), (0.03678, -1.233, 0.426), (0.0266, -0.9875, 0.4948), (0.005758, -0.7473, 0.4319), (4.281e-08, -0.567, 0.25), (3.775e-08, -0.5, 6.123e-17), (4.281e-08, -0.567, -0.25), (5.662e-08, -0.75, -0.433), (7.55e-08, -1.0, -0.5), (0.001729, -1.25, -0.4329), (0.01244, -1.432, -0.2494), (0.199, -1.487, 0.000145), (0.1921, -1.419, 0.2493), (0.1766, -1.233, 0.4304), (0.1416, -0.9862, 0.4978), (0.0992, -0.743, 0.4328), (0.07401, -0.5621, 0.25), (0.06526, -0.4957, 6.123e-17), (0.07401, -0.5621, -0.25), (0.09789, -0.7436, -0.433), (0.1305, -0.9914, -0.5), (0.1632, -1.239, -0.433), (0.1883, -1.421, -0.2499), (0.3882, -1.449, 0.0), (0.3709, -1.384, 0.25), (0.3241, -1.207, 0.4329), (0.2598, -0.9655, 0.4998), (0.1941, -0.7244, 0.433), (0.1467, -0.5477, 0.25), (0.1294, -0.483, 6.123e-17), (0.1467, -0.5477, -0.25), (0.1941, -0.7244, -0.433), (0.2588, -0.9659, -0.5), (0.3235, -1.207, -0.433), (0.3709, -1.384, -0.25), (0.574, -1.386, 0.0), (0.5484, -1.324, 0.25), (0.4784, -1.155, 0.433), (0.3827, -0.9239, 0.5), (0.287, -0.6929, 0.433), (0.217, -0.5238, 0.25), (0.1913, -0.4619, 6.123e-17), (0.217, -0.5238, -0.25), (0.287, -0.6929, -0.433), (0.3827, -0.9239, -0.5), (0.4784, -1.155, -0.433), (0.5484, -1.324, -0.25), (0.7494, -1.3, 0.001557), (0.7139, -1.244, 0.2573), (0.6232, -1.085, 0.4379), (0.5, -0.866, 0.5), (0.375, -0.6495, 0.433), (0.2835, -0.491, 0.25), (0.25, -0.433, 6.123e-17), (0.2835, -0.491, -0.25), (0.375, -0.6495, -0.433), (0.5002, -0.8655, -0.4998), (0.6251, -1.082, -0.4329), (0.7165, -1.241, -0.25), (0.9057, -1.198, 0.02074), (0.8594, -1.152, 0.2861), (0.7519, -1.002, 0.4583), (0.6072, -0.7951, 0.5043), (0.4566, -0.595, 0.433), (0.3452, -0.4498, 0.25), (0.3044, -0.3967, 6.123e-17), (0.3452, -0.4498, -0.25), (0.4568, -0.5943, -0.4327), (0.6105, -0.7873, -0.4974), (0.763, -0.9844, -0.4299), (0.8723, -1.136, -0.2474), (1.044, -1.079, 0.04572), (0.9887, -1.041, 0.3187), (0.8669, -0.9032, 0.4805), (0.703, -0.7118, 0.5116), (0.5303, -0.5303, 0.433), (0.4009, -0.4009, 0.25), (0.3536, -0.3536, 6.123e-17), (0.4009, -0.4009, -0.25), (0.5312, -0.5272, -0.4317), (0.7112, -0.6927, -0.4938), (0.8894, -0.8644, -0.4247), (1.013, -1.007, -0.2353), (1.17, -0.9344, 0.05793), (1.107, -0.9066, 0.3342), (0.9712, -0.7842, 0.4901), (0.788, -0.6148, 0.5149), (0.595, -0.4566, 0.433), (0.4504, -0.3445, 0.2499), (0.397, -0.3041, -4.855e-05), (0.4498, -0.3452, -0.25), (0.5966, -0.4511, -0.4307), (0.7996, -0.587, -0.4907), (1.001, -0.7297, -0.4196), (1.137, -0.8589, -0.2267), (1.284, -0.7644, 0.04749), (1.216, -0.7444, 0.3187), (1.066, -0.6443, 0.4805), (0.8619, -0.5047, 0.5116), (0.6495, -0.375, 0.433), (0.4935, -0.2807, 0.2496), (0.4346, -0.2482, -0.0002738), (0.491, -0.2835, -0.25), (0.6514, -0.3685, -0.4302), (0.8731, -0.4752, -0.4894), (1.093, -0.5885, -0.4174), (1.244, -0.6964, -0.2293), (1.38, -0.5785, 0.02243), (1.311, -0.5631, 0.2861), (1.146, -0.4886, 0.4583), (0.9223, -0.3844, 0.5043), (0.6934, -0.2864, 0.4329), (0.5295, -0.2106, 0.249), (0.4658, -0.1871, -0.00066), (0.5238, -0.217, -0.25), (0.6945, -0.2815, -0.4307), (0.9301, -0.3609, -0.4907), (1.164, -0.4471, -0.4196), (1.329, -0.5286, -0.2394), (1.449, -0.3879, 0.00199), (1.382, -0.3739, 0.2573), (1.206, -0.3255, 0.4379), (0.9659, -0.2588, 0.5), (0.7272, -0.1911, 0.4325), (0.5576, -0.1357, 0.2483), (0.4898, -0.1218, -0.001171), (0.5478, -0.1466, -0.25), (0.7253, -0.191, -0.4317), (0.97, -0.2444, -0.4938), (1.213, -0.304, -0.4247), (1.387, -0.3599, -0.2453), (1.487, -0.1954, 0.0002521), (1.418, -0.1853, 0.2512), (1.238, -0.162, 0.4338), (0.9914, -0.1305, 0.5), (0.7498, -0.09093, 0.4319), (0.5769, -0.05751, 0.2475), (0.5059, -0.05382, -0.001759), (0.563, -0.07309, -0.2501), (0.7438, -0.09719, -0.4327), (0.9932, -0.1245, -0.4974), (1.241, -0.1559, -0.4299), (1.421, -0.1849, -0.2491)], [], [(0, 12, 13, 1), (1, 13, 14, 2), (2, 14, 15, 3), (3, 15, 16, 4), (4, 16, 17, 5), (5, 17, 18, 6), (6, 18, 19, 7), (7, 19, 20, 8), (8, 20, 21, 9), (9, 21, 22, 10), (10, 22, 23, 11), (11, 23, 12, 0), (12, 24, 25, 13), (13, 25, 26, 14), (14, 26, 27, 15), (15, 27, 28, 16), (16, 28, 29, 17), (17, 29, 30, 18), (18, 30, 31, 19), (19, 31, 32, 20), (20, 32, 33, 21), (21, 33, 34, 22), (22, 34, 35, 23), (23, 35, 24, 12), (24, 36, 37, 25), (25, 37, 38, 26), (26, 38, 39, 27), (27, 39, 40, 28), (28, 40, 41, 29), (29, 41, 42, 30), (30, 42, 43, 31), (31, 43, 44, 32), (32, 44, 45, 33), (33, 45, 46, 34), (34, 46, 47, 35), (35, 47, 36, 24), (36, 48, 49, 37), (37, 49, 50, 38), (38, 50, 51, 39), (39, 51, 52, 40), (40, 52, 53, 41), (41, 53, 54, 42), (42, 54, 55, 43), (43, 55, 56, 44), (44, 56, 57, 45), (45, 57, 58, 46), (46, 58, 59, 47), (47, 59, 48, 36), (48, 60, 61, 49), (49, 61, 62, 50), (50, 62, 63, 51), (51, 63, 64, 52), (52, 64, 65, 53), (53, 65, 66, 54), (54, 66, 67, 55), (55, 67, 68, 56), (56, 68, 69, 57), (57, 69, 70, 58), (58, 70, 71, 59), (59, 71, 60, 48), (60, 72, 73, 61), (61, 73, 74, 62), (62, 74, 75, 63), (63, 75, 76, 64), (64, 76, 77, 65), (65, 77, 78, 66), (66, 78, 79, 67), (67, 79, 80, 68), (68, 80, 81, 69), (69, 81, 82, 70), (70, 82, 83, 71), (71, 83, 72, 60), (72, 84, 85, 73), (73, 85, 86, 74), (74, 86, 87, 75), (75, 87, 88, 76), (76, 88, 89, 77), (77, 89, 90, 78), (78, 90, 91, 79), (79, 91, 92, 80), (80, 92, 93, 81), (81, 93, 94, 82), (82, 94, 95, 83), (83, 95, 84, 72), (84, 96, 97, 85), (85, 97, 98, 86), (86, 98, 99, 87), (87, 99, 100, 88), (88, 100, 101, 89), (89, 101, 102, 90), (90, 102, 103, 91), (91, 103, 104, 92), (92, 104, 105, 93), (93, 105, 106, 94), (94, 106, 107, 95), (95, 107, 96, 84), (96, 108, 109, 97), (97, 109, 110, 98), (98, 110, 111, 99), (99, 111, 112, 100), (100, 112, 113, 101), (101, 113, 114, 102), (102, 114, 115, 103), (103, 115, 116, 104), (104, 116, 117, 105), (105, 117, 118, 106), (106, 118, 119, 107), (107, 119, 108, 96), (108, 120, 121, 109), (109, 121, 122, 110), (110, 122, 123, 111), (111, 123, 124, 112), (112, 124, 125, 113), (113, 125, 126, 114), (114, 126, 127, 115), (115, 127, 128, 116), (116, 128, 129, 117), (117, 129, 130, 118), (118, 130, 131, 119), (119, 131, 120, 108), (120, 132, 133, 121), (121, 133, 134, 122), (122, 134, 135, 123), (123, 135, 136, 124), (124, 136, 137, 125), (125, 137, 138, 126), (126, 138, 139, 127), (127, 139, 140, 128), (128, 140, 141, 129), (129, 141, 142, 130), (130, 142, 143, 131), (131, 143, 132, 120), (132, 144, 145, 133), (133, 145, 146, 134), (134, 146, 147, 135), (135, 147, 148, 136), (136, 148, 149, 137), (137, 149, 150, 138), (138, 150, 151, 139), (139, 151, 152, 140), (140, 152, 153, 141), (141, 153, 154, 142), (142, 154, 155, 143), (143, 155, 144, 132), (144, 156, 157, 145), (145, 157, 158, 146), (146, 158, 159, 147), (147, 159, 160, 148), (148, 160, 161, 149), (149, 161, 162, 150), (150, 162, 163, 151), (151, 163, 164, 152), (152, 164, 165, 153), (153, 165, 166, 154), (154, 166, 167, 155), (155, 167, 156, 144), (156, 168, 169, 157), (157, 169, 170, 158), (158, 170, 171, 159), (159, 171, 172, 160), (160, 172, 173, 161), (161, 173, 174, 162), (162, 174, 175, 163), (163, 175, 176, 164), (164, 176, 177, 165), (165, 177, 178, 166), (166, 178, 179, 167), (167, 179, 168, 156), (168, 180, 181, 169), (169, 181, 182, 170), (170, 182, 183, 171), (171, 183, 184, 172), (172, 184, 185, 173), (173, 185, 186, 174), (174, 186, 187, 175), (175, 187, 188, 176), (176, 188, 189, 177), (177, 189, 190, 178), (178, 190, 191, 179), (179, 191, 180, 168), (180, 192, 193, 181), (181, 193, 194, 182), (182, 194, 195, 183), (183, 195, 196, 184), (184, 196, 197, 185), (185, 197, 198, 186), (186, 198, 199, 187), (187, 199, 200, 188), (188, 200, 201, 189), (189, 201, 202, 190), (190, 202, 203, 191), (191, 203, 192, 180), (192, 204, 205, 193), (193, 205, 206, 194), (194, 206, 207, 195), (195, 207, 208, 196), (196, 208, 209, 197), (197, 209, 210, 198), (198, 210, 211, 199), (199, 211, 212, 200), (200, 212, 213, 201), (201, 213, 214, 202), (202, 214, 215, 203), (203, 215, 204, 192), (204, 216, 217, 205), (205, 217, 218, 206), (206, 218, 219, 207), (207, 219, 220, 208), (208, 220, 221, 209), (209, 221, 222, 210), (210, 222, 223, 211), (211, 223, 224, 212), (212, 224, 225, 213), (213, 225, 226, 214), (214, 226, 227, 215), (215, 227, 216, 204), (216, 228, 229, 217), (217, 229, 230, 218), (218, 230, 231, 219), (219, 231, 232, 220), (220, 232, 233, 221), (221, 233, 234, 222), (222, 234, 235, 223), (223, 235, 236, 224), (224, 236, 237, 225), (225, 237, 238, 226), (226, 238, 239, 227), (227, 239, 228, 216), (228, 240, 241, 229), (229, 241, 242, 230), (230, 242, 243, 231), (231, 243, 244, 232), (232, 244, 245, 233), (233, 245, 246, 234), (234, 246, 247, 235), (235, 247, 248, 236), (236, 248, 249, 237), (237, 249, 250, 238), (238, 250, 251, 239), (239, 251, 240, 228), (240, 252, 253, 241), (241, 253, 254, 242), (242, 254, 255, 243), (243, 255, 256, 244), (244, 256, 257, 245), (245, 257, 258, 246), (246, 258, 259, 247), (247, 259, 260, 248), (248, 260, 261, 249), (249, 261, 262, 250), (250, 262, 263, 251), (251, 263, 252, 240), (252, 264, 265, 253), (253, 265, 266, 254), (254, 266, 267, 255), (255, 267, 268, 256), (256, 268, 269, 257), (257, 269, 270, 258), (258, 270, 271, 259), (259, 271, 272, 260), (260, 272, 273, 261), (261, 273, 274, 262), (262, 274, 275, 263), (263, 275, 264, 252), (264, 276, 277, 265), (265, 277, 278, 266), (266, 278, 279, 267), (267, 279, 280, 268), (268, 280, 281, 269), (269, 281, 282, 270), (270, 282, 283, 271), (271, 283, 284, 272), (272, 284, 285, 273), (273, 285, 286, 274), (274, 286, 287, 275), (275, 287, 276, 264), (276, 288, 289, 277), (277, 289, 290, 278), (278, 290, 291, 279), (279, 291, 292, 280), (280, 292, 293, 281), (281, 293, 294, 282), (282, 294, 295, 283), (283, 295, 296, 284), (284, 296, 297, 285), (285, 297, 298, 286), (286, 298, 299, 287), (287, 299, 288, 276), (288, 300, 301, 289), (289, 301, 302, 290), (290, 302, 303, 291), (291, 303, 304, 292), (292, 304, 305, 293), (293, 305, 306, 294), (294, 306, 307, 295), (295, 307, 308, 296), (296, 308, 309, 297), (297, 309, 310, 298), (298, 310, 311, 299), (299, 311, 300, 288), (300, 312, 313, 301), (301, 313, 314, 302), (302, 314, 315, 303), (303, 315, 316, 304), (304, 316, 317, 305), (305, 317, 318, 306), (306, 318, 319, 307), (307, 319, 320, 308), (308, 320, 321, 309), (309, 321, 322, 310), (310, 322, 323, 311), (311, 323, 312, 300), (312, 324, 325, 313), (313, 325, 326, 314), (314, 326, 327, 315), (315, 327, 328, 316), (316, 328, 329, 317), (317, 329, 330, 318), (318, 330, 331, 319), (319, 331, 332, 320), (320, 332, 333, 321), (321, 333, 334, 322), (322, 334, 335, 323), (323, 335, 324, 312), (324, 336, 337, 325), (325, 337, 338, 326), (326, 338, 339, 327), (327, 339, 340, 328), (328, 340, 341, 329), (329, 341, 342, 330), (330, 342, 343, 331), (331, 343, 344, 332), (332, 344, 345, 333), (333, 345, 346, 334), (334, 346, 347, 335), (335, 347, 336, 324), (336, 348, 349, 337), (337, 349, 350, 338), (338, 350, 351, 339), (339, 351, 352, 340), (340, 352, 353, 341), (341, 353, 354, 342), (342, 354, 355, 343), (343, 355, 356, 344), (344, 356, 357, 345), (345, 357, 358, 346), (346, 358, 359, 347), (347, 359, 348, 336), (348, 360, 361, 349), (349, 361, 362, 350), (350, 362, 363, 351), (351, 363, 364, 352), (352, 364, 365, 353), (353, 365, 366, 354), (354, 366, 367, 355), (355, 367, 368, 356), (356, 368, 369, 357), (357, 369, 370, 358), (358, 370, 371, 359), (359, 371, 360, 348), (360, 372, 373, 361), (361, 373, 374, 362), (362, 374, 375, 363), (363, 375, 376, 364), (364, 376, 377, 365), (365, 377, 378, 366), (366, 378, 379, 367), (367, 379, 380, 368), (368, 380, 381, 369), (369, 381, 382, 370), (370, 382, 383, 371), (371, 383, 372, 360), (372, 384, 385, 373), (373, 385, 386, 374), (374, 386, 387, 375), (375, 387, 388, 376), (376, 388, 389, 377), (377, 389, 390, 378), (378, 390, 391, 379), (379, 391, 392, 380), (380, 392, 393, 381), (381, 393, 394, 382), (382, 394, 395, 383), (383, 395, 384, 372), (384, 396, 397, 385), (385, 397, 398, 386), (386, 398, 399, 387), (387, 399, 400, 388), (388, 400, 401, 389), (389, 401, 402, 390), (390, 402, 403, 391), (391, 403, 404, 392), (392, 404, 405, 393), (393, 405, 406, 394), (394, 406, 407, 395), (395, 407, 396, 384), (396, 408, 409, 397), (397, 409, 410, 398), (398, 410, 411, 399), (399, 411, 412, 400), (400, 412, 413, 401), (401, 413, 414, 402), (402, 414, 415, 403), (403, 415, 416, 404), (404, 416, 417, 405), (405, 417, 418, 406), (406, 418, 419, 407), (407, 419, 408, 396), (408, 420, 421, 409), (409, 421, 422, 410), (410, 422, 423, 411), (411, 423, 424, 412), (412, 424, 425, 413), (413, 425, 426, 414), (414, 426, 427, 415), (415, 427, 428, 416), (416, 428, 429, 417), (417, 429, 430, 418), (418, 430, 431, 419), (419, 431, 420, 408), (420, 432, 433, 421), (421, 433, 434, 422), (422, 434, 435, 423), (423, 435, 436, 424), (424, 436, 437, 425), (425, 437, 438, 426), (426, 438, 439, 427), (427, 439, 440, 428), (428, 440, 441, 429), (429, 441, 442, 430), (430, 442, 443, 431), (431, 443, 432, 420), (432, 444, 445, 433), (433, 445, 446, 434), (434, 446, 447, 435), (435, 447, 448, 436), (436, 448, 449, 437), (437, 449, 450, 438), (438, 450, 451, 439), (439, 451, 452, 440), (440, 452, 453, 441), (441, 453, 454, 442), (442, 454, 455, 443), (443, 455, 444, 432), (444, 456, 457, 445), (445, 457, 458, 446), (446, 458, 459, 447), (447, 459, 460, 448), (448, 460, 461, 449), (449, 461, 462, 450), (450, 462, 463, 451), (451, 463, 464, 452), (452, 464, 465, 453), (453, 465, 466, 454), (454, 466, 467, 455), (455, 467, 456, 444), (456, 468, 469, 457), (457, 469, 470, 458), (458, 470, 471, 459), (459, 471, 472, 460), (460, 472, 473, 461), (461, 473, 474, 462), (462, 474, 475, 463), (463, 475, 476, 464), (464, 476, 477, 465), (465, 477, 478, 466), (466, 478, 479, 467), (467, 479, 468, 456), (468, 480, 481, 469), (469, 481, 482, 470), (470, 482, 483, 471), (471, 483, 484, 472), (472, 484, 485, 473), (473, 485, 486, 474), (474, 486, 487, 475), (475, 487, 488, 476), (476, 488, 489, 477), (477, 489, 490, 478), (478, 490, 491, 479), (479, 491, 480, 468), (480, 492, 493, 481), (481, 493, 494, 482), (482, 494, 495, 483), (483, 495, 496, 484), (484, 496, 497, 485), (485, 497, 498, 486), (486, 498, 499, 487), (487, 499, 500, 488), (488, 500, 501, 489), (489, 501, 502, 490), (490, 502, 503, 491), (491, 503, 492, 480), (492, 504, 505, 493), (493, 505, 506, 494), (494, 506, 507, 495), (495, 507, 508, 496), (496, 508, 509, 497), (497, 509, 510, 498), (498, 510, 511, 499), (499, 511, 512, 500), (500, 512, 513, 501), (501, 513, 514, 502), (502, 514, 515, 503), (503, 515, 504, 492), (504, 516, 517, 505), (505, 517, 518, 506), (506, 518, 519, 507), (507, 519, 520, 508), (508, 520, 521, 509), (509, 521, 522, 510), (510, 522, 523, 511), (511, 523, 524, 512), (512, 524, 525, 513), (513, 525, 526, 514), (514, 526, 527, 515), (515, 527, 516, 504), (516, 528, 529, 517), (517, 529, 530, 518), (518, 530, 531, 519), (519, 531, 532, 520), (520, 532, 533, 521), (521, 533, 534, 522), (522, 534, 535, 523), (523, 535, 536, 524), (524, 536, 537, 525), (525, 537, 538, 526), (526, 538, 539, 527), (527, 539, 528, 516), (528, 540, 541, 529), (529, 541, 542, 530), (530, 542, 543, 531), (531, 543, 544, 532), (532, 544, 545, 533), (533, 545, 546, 534), (534, 546, 547, 535), (535, 547, 548, 536), (536, 548, 549, 537), (537, 549, 550, 538), (538, 550, 551, 539), (539, 551, 540, 528), (540, 552, 553, 541), (541, 553, 554, 542), (542, 554, 555, 543), (543, 555, 556, 544), (544, 556, 557, 545), (545, 557, 558, 546), (546, 558, 559, 547), (547, 559, 560, 548), (548, 560, 561, 549), (549, 561, 562, 550), (550, 562, 563, 551), (551, 563, 552, 540), (552, 564, 565, 553), (553, 565, 566, 554), (554, 566, 567, 555), (555, 567, 568, 556), (556, 568, 569, 557), (557, 569, 570, 558), (558, 570, 571, 559), (559, 571, 572, 560), (560, 572, 573, 561), (561, 573, 574, 562), (562, 574, 575, 563), (563, 575, 564, 552), (564, 0, 1, 565), (565, 1, 2, 566), (566, 2, 3, 567), (567, 3, 4, 568), (568, 4, 5, 569), (569, 5, 6, 570), (570, 6, 7, 571), (571, 7, 8, 572), (572, 8, 9, 573), (573, 9, 10, 574), (574, 10, 11, 575), (575, 11, 0, 564)])
me_torus.polygons.foreach_set('use_smooth', [True] * 576)
me_torus.materials.append(mat_material_001)
me_torus.use_remesh_preserve_volume = False
me_torus.use_remesh_preserve_attributes = False
me_torus.use_mirror_vertex_groups = False
me_torus.update()

# ---- objects
ob_torus_001 = bpy.data.objects.new('Torus.001', me_torus_001)
ob_torus = bpy.data.objects.new('Torus', me_torus)
ob_lamp = bpy.data.objects.new('Lamp', light_lamp)
ob_camera = bpy.data.objects.new('Camera', cam_camera)

# ---- transforms, parenting, visibility, modifiers, constraints
ob_torus_001.location = (0.0, 0.0, 0.0)
ob_torus_001.lineart.crease_threshold = 0.0
_m = ob_torus_001.modifiers.new('Solidify', 'SOLIDIFY')
_m.thickness = 0.044
_m.offset = 1.0
_m.nonmanifold_thickness_mode = 'FIXED'
_m.nonmanifold_merge_threshold = 0.0003
_m = ob_torus_001.modifiers.new('Subsurf', 'SUBSURF')
_m.uv_smooth = 'PRESERVE_CORNERS'
_m.render_levels = 4
_m.show_only_control_edges = False
ob_torus.location = (0.0, 0.0, 0.0)
ob_torus.lineart.crease_threshold = 0.0
_m = ob_torus.modifiers.new('Subsurf', 'SUBSURF')
_m.uv_smooth = 'PRESERVE_CORNERS'
_m.levels = 2
_m.render_levels = 4
_m.show_only_control_edges = False
ob_lamp.location = (-0.008685, -0.03417, 3.276)
ob_lamp.rotation_euler = (0.6503, 0.05522, 1.866)
ob_lamp.lock_rotations_4d = False
ob_lamp.empty_display_type = 'ARROWS'
ob_lamp.color = (0.0, 0.0, 0.0, 0.0)
ob_lamp.lineart.crease_threshold = 0.0
ob_camera.location = (4.912, -4.358, 3.678)
ob_camera.rotation_euler = (1.109, 0.0, 0.8149)
ob_camera.lock_rotations_4d = False
ob_camera.empty_display_type = 'ARROWS'
ob_camera.color = (0.0, 0.0, 0.0, 0.0)
ob_camera.display_type = 'WIRE'
ob_camera.lineart.crease_threshold = 0.0

# ---- collection membership
col_collection_1.objects.link(ob_torus_001)
col_collection_1.objects.link(ob_torus)
col_collection_1.objects.link(ob_lamp)
col_collection_1.objects.link(ob_camera)

# ---- scene / render settings (as saved in the file)
scene.camera = ob_camera
scene.frame_start = 1; scene.frame_end = 250; scene.frame_set(1)
scene.render.engine = 'CYCLES'
scene.render.resolution_percentage = 50
scene.render.dither_intensity = 0.0
scene.cycles.use_denoising = False
scene.cycles.samples = 128
scene.cycles.sampling_pattern = 'TABULATED_SOBOL'
scene.cycles.use_adaptive_sampling = False
scene.cycles.use_light_tree = False
scene.cycles.blur_glossy = 0.0
scene.cycles.sample_clamp_indirect = 0.0
scene.view_settings.view_transform = 'Standard'
bpy.context.view_layer.update()
